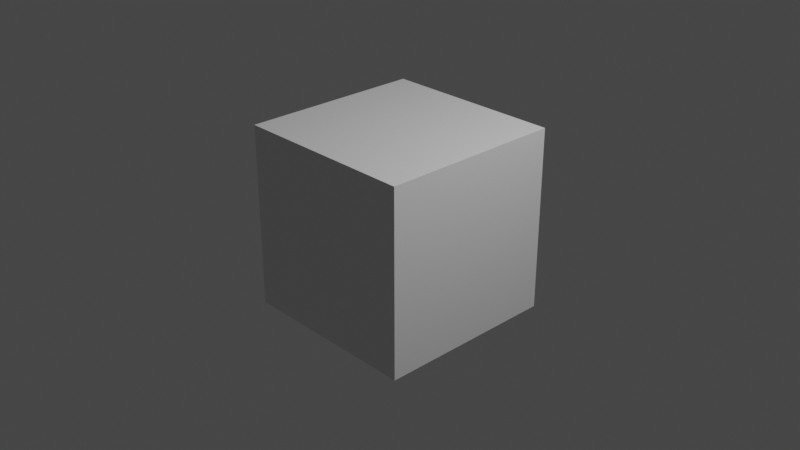 # Source: Clean_Test.blend  (saved by Blender 2.80.75; exported with 4.5.12 LTS)
import bpy
from mathutils import Matrix  # noqa: F401  (used for matrix-valued properties, if any)

bpy.ops.wm.read_factory_settings(use_empty=True)
scene = bpy.context.scene
scene.name = 'Scene'

# ---- collections
col_collection = bpy.data.collections.new('Collection'); scene.collection.children.link(col_collection)

# ---- materials (node trees are filled in below, after node groups)
mat_material = bpy.data.materials.new('Material')
mat_material.alpha_threshold = 0.0
mat_material.use_transparent_shadow = False
mat_material.line_color = (0.0, 0.0, 0.0, 1.0)

# ---- material node trees
mat_material.use_nodes = True; mat_material.node_tree.nodes.clear()
_N = mat_material.node_tree.nodes; _L = mat_material.node_tree.links
n0 = _N.new('ShaderNodeOutputMaterial'); n0.name = 'Material Output'; n0.location = (300, 300)
n1 = _N.new('ShaderNodeBsdfPrincipled'); n1.name = 'Principled BSDF'; n1.location = (10, 300)
n1.distribution = 'GGX'
n1.subsurface_method = 'BURLEY'
n1.inputs[2].default_value = 0.4
n1.inputs[3].default_value = 1.45
n1.inputs[27].default_value = (0.0, 0.0, 0.0, 1.0)
n1.inputs[28].default_value = 1.0
_L.new(n1.outputs[0], n0.inputs[0])
n0.is_active_output = True

# ---- world
world_world = bpy.data.worlds.new('World'); scene.world = world_world
world_world.use_nodes = True; world_world.node_tree.nodes.clear()
_N = world_world.node_tree.nodes; _L = world_world.node_tree.links
n0 = _N.new('ShaderNodeOutputWorld'); n0.name = 'World Output'; n0.location = (300, 300)
n1 = _N.new('ShaderNodeBackground'); n1.name = 'Background'; n1.location = (10, 300)
n1.inputs[0].default_value = (0.05088, 0.05088, 0.05088, 1.0)
_L.new(n1.outputs[0], n0.inputs[0])
n0.is_active_output = True
world_world.color = (0.05088, 0.05088, 0.05088)
world_world.use_sun_shadow = False
world_world.sun_shadow_jitter_overblur = 0.0

# ---- cameras
cam_camera = bpy.data.cameras.new('Camera')
cam_camera.clip_end = 100.0
cam_camera.ortho_scale = 7.314

# ---- lights
light_light = bpy.data.lights.new('Light', 'POINT')
light_light.transmission_factor = 0.0
light_light.energy = 1000.0
light_light.shadow_soft_size = 0.1
light_light.shadow_maximum_resolution = 0.006
light_light.use_absolute_resolution = True

# ---- meshes
me_cube = bpy.data.meshes.new('Cube')
me_cube.from_pydata([(1.0, 1.0, 1.0), (1.0, 1.0, -1.0), (1.0, -1.0, 1.0), (1.0, -1.0, -1.0), (-1.0, 1.0, 1.0), (-1.0, 1.0, -1.0), (-1.0, -1.0, 1.0), (-1.0, -1.0, -1.0)], [], [(0, 4, 6, 2), (3, 2, 6, 7), (7, 6, 4, 5), (5, 1, 3, 7), (1, 0, 2, 3), (5, 4, 0, 1)])
_uv = me_cube.uv_layers.new(name='UVMap')
_uv.uv.foreach_set('vector', [0.375, 0.0, 0.625, 0.0, 0.625, 0.25, 0.375, 0.25, 0.375, 0.25, 0.625, 0.25, 0.625, 0.5, 0.375, 0.5, 0.375, 0.5, 0.625, 0.5, 0.625, 0.75, 0.375, 0.75, 0.375, 0.75, 0.625, 0.75, 0.625, 1.0, 0.375, 1.0, 0.125, 0.5, 0.375, 0.5, 0.375, 0.75, 0.125, 0.75, 0.625, 0.5, 0.875, 0.5, 0.875, 0.75, 0.625, 0.75])
me_cube.materials.append(mat_material)
me_cube.use_remesh_preserve_volume = False
me_cube.use_remesh_preserve_attributes = False
me_cube.use_mirror_vertex_groups = False
me_cube.update()

# ---- objects
ob_cube = bpy.data.objects.new('Cube', me_cube)
ob_light = bpy.data.objects.new('Light', light_light)
ob_camera = bpy.data.objects.new('Camera', cam_camera)

# ---- transforms, parenting, visibility, modifiers, constraints
ob_cube.location = (0.0, 0.0, 0.0)
ob_cube.lock_rotations_4d = False
ob_cube.empty_display_type = 'ARROWS'
ob_cube.lineart.crease_threshold = 0.0
ob_light.location = (4.076, 1.005, 5.904)
ob_light.rotation_euler = (0.6503, 0.05522, 1.866)
ob_light.lock_rotations_4d = False
ob_light.empty_display_type = 'ARROWS'
ob_light.color = (0.0, 0.0, 0.0, 0.0)
ob_light.lineart.crease_threshold = 0.0
ob_camera.location = (7.359, -6.926, 4.958)
ob_camera.rotation_euler = (1.109, 0.0, 0.8149)
ob_camera.lock_rotations_4d = False
ob_camera.empty_display_type = 'ARROWS'
ob_camera.color = (0.0, 0.0, 0.0, 0.0)
ob_camera.display_type = 'WIRE'
ob_camera.lineart.crease_threshold = 0.0

# ---- collection membership
col_collection.objects.link(ob_cube)
col_collection.objects.link(ob_light)
col_collection.objects.link(ob_camera)

# ---- scene / render settings (as saved in the file)
scene.camera = ob_camera
scene.frame_start = 1; scene.frame_end = 250; scene.frame_set(1)
scene.render.engine = 'BLENDER_EEVEE_NEXT'
scene.cycles.use_denoising = False
scene.cycles.samples = 128
scene.cycles.sampling_pattern = 'TABULATED_SOBOL'
scene.cycles.use_adaptive_sampling = False
scene.cycles.use_light_tree = False
scene.view_settings.view_transform = 'Filmic'
bpy.context.view_layer.update()
